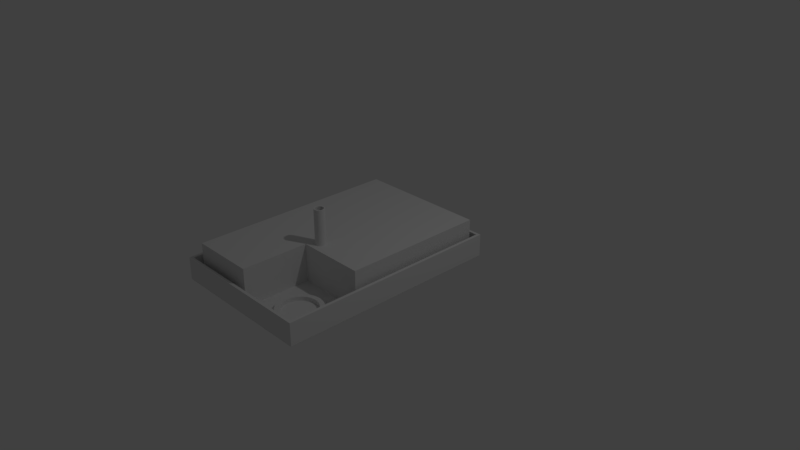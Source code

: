 # Source: SM_Factory.blend  (saved by Blender 2.78.0; exported with 4.5.12 LTS)
import bpy
from mathutils import Matrix  # noqa: F401  (used for matrix-valued properties, if any)

bpy.ops.wm.read_factory_settings(use_empty=True)
scene = bpy.context.scene
scene.name = 'Scene'

# ---- collections
col_collection_1 = bpy.data.collections.new('Collection 1'); scene.collection.children.link(col_collection_1)

# ---- materials (node trees are filled in below, after node groups)
mat_material = bpy.data.materials.new('Material')
mat_material.alpha_threshold = 0.0
mat_material.use_transparent_shadow = False
mat_material.roughness = 0.5
mat_material.line_color = (0.0, 0.0, 0.0, 1.0)

# ---- node groups
ng_auto_smooth = bpy.data.node_groups.new('Auto Smooth', 'GeometryNodeTree')
_s = ng_auto_smooth.interface.new_socket(name='Geometry', in_out='OUTPUT', socket_type='NodeSocketGeometry')
_s = ng_auto_smooth.interface.new_socket(name='Geometry', in_out='INPUT', socket_type='NodeSocketGeometry')
_s = ng_auto_smooth.interface.new_socket(name='Angle', in_out='INPUT', socket_type='NodeSocketFloat')
_s.subtype = 'ANGLE'
_s.min_value = 0.0
_s.max_value = 3.142
ng_auto_smooth.is_modifier = True
_N = ng_auto_smooth.nodes; _L = ng_auto_smooth.links
n0 = _N.new('NodeGroupOutput'); n0.name = 'Group Output'; n0.location = (480, -100)
n1 = _N.new('NodeGroupInput'); n1.name = 'Group Input'; n1.location = (-420, -300)
n2 = _N.new('NodeGroupInput'); n2.name = 'Group Input.001'; n2.location = (-60, -100)
n3 = _N.new('GeometryNodeSetShadeSmooth'); n3.name = 'Set Shade Smooth'; n3.location = (120, -100)
n3.domain = 'EDGE'
n4 = _N.new('GeometryNodeSetShadeSmooth'); n4.name = 'Set Shade Smooth.001'; n4.location = (300, -100)
n5 = _N.new('GeometryNodeInputMeshEdgeAngle'); n5.name = 'Edge Angle'; n5.location = (-420, -220)
n6 = _N.new('GeometryNodeInputEdgeSmooth'); n6.name = 'Is Edge Smooth'; n6.location = (-60, -160)
n7 = _N.new('GeometryNodeInputShadeSmooth'); n7.name = 'Is Face Smooth'; n7.location = (-240, -340)
n8 = _N.new('FunctionNodeBooleanMath'); n8.name = 'Boolean Math'; n8.location = (-60, -220)
n9 = _N.new('FunctionNodeCompare'); n9.name = 'Compare'; n9.location = (-240, -180)
n9.operation = 'LESS_EQUAL'
_L.new(n5.outputs[0], n9.inputs[0])
_L.new(n4.outputs[0], n0.inputs[0])
_L.new(n1.outputs[1], n9.inputs[1])
_L.new(n9.outputs[0], n8.inputs[0])
_L.new(n7.outputs[0], n8.inputs[1])
_L.new(n2.outputs[0], n3.inputs[0])
_L.new(n6.outputs[0], n3.inputs[1])
_L.new(n3.outputs[0], n4.inputs[0])
_L.new(n8.outputs[0], n3.inputs[2])
n0.is_active_output = True

# ---- material node trees

# ---- world
world_world = bpy.data.worlds.new('World'); scene.world = world_world
world_world.color = (0.05088, 0.05088, 0.05088)
world_world.use_sun_shadow = False
world_world.sun_shadow_jitter_overblur = 0.0
world_world.cycles.sampling_method = 'MANUAL'

# ---- cameras
cam_camera = bpy.data.cameras.new('Camera')
cam_camera.clip_end = 100.0
cam_camera.lens = 35.0
cam_camera.sensor_width = 32.0
cam_camera.sensor_height = 18.0
cam_camera.ortho_scale = 7.314
cam_camera.dof.focus_distance = 0.0
cam_camera.dof.aperture_fstop = 128.0

# ---- lights
light_lamp = bpy.data.lights.new('Lamp', 'POINT')
light_lamp.transmission_factor = 0.0
light_lamp.cutoff_distance = 30.0
light_lamp.energy = 100.0
light_lamp.shadow_buffer_clip_start = 1.001
light_lamp.shadow_soft_size = 0.1
light_lamp.shadow_maximum_resolution = 0.006
light_lamp.use_absolute_resolution = True

# ---- meshes
me_cube = bpy.data.meshes.new('Cube')
me_cube.from_pydata([(1.0, 1.0, 0.0), (1.0, -1.0, 0.0), (-1.0, -1.0, 0.0), (-1.0, 1.0, 0.0), (0.5, 1.0, 0.0), (5.96e-07, 1.0, 0.0), (-0.5, 1.0, 0.0), (0.5, -1.0, 0.0), (-8.345e-07, -1.0, 0.0), (-0.5, -1.0, 0.0), (1.0, 0.5, 0.0), (1.0, -8.941e-07, 0.0), (1.0, -0.5, 0.0), (-1.0, -0.5, 0.0), (-1.0, 6.258e-07, 0.0), (-1.0, 0.5, 0.0), (0.5, 0.5, 0.0), (0.5, -4.768e-07, 0.0), (0.5, -0.5, 0.0), (2.384e-07, 0.5, 0.0), (-1.192e-07, -8.941e-08, 0.0), (-4.768e-07, -0.5, 0.0), (-0.5, 0.5, 0.0), (-0.5, 2.98e-07, 0.0), (-0.5, -0.5, 0.0), (1.0, -1.5, 0.0), (-1.0, -1.5, 0.0), (0.5, -1.5, 0.0), (-1.279e-06, -1.5, 0.0), (-0.5, -1.5, 0.0), (1.0, -2.0, 0.0), (-1.0, -2.0, 0.0), (0.5, -2.0, 0.0), (-1.279e-06, -2.0, 0.0), (-0.5, -2.0, 0.0), (0.5, -1.208, -1.192e-07), (0.5, -1.269, 0.06057), (0.5569, -1.214, -1.192e-07), (0.5451, -1.274, 0.06057), (0.6116, -1.231, -1.192e-07), (0.5884, -1.287, 0.06057), (0.662, -1.258, -1.192e-07), (0.6283, -1.308, 0.06057), (0.7062, -1.294, -1.192e-07), (0.6633, -1.337, 0.06057), (0.7424, -1.338, -1.192e-07), (0.692, -1.372, 0.06057), (0.7694, -1.388, -1.192e-07), (0.7133, -1.412, 0.06057), (0.786, -1.443, -1.192e-07), (0.7265, -1.455, 0.06057), (0.7916, -1.5, -1.192e-07), (0.7309, -1.5, 0.06057), (0.786, -1.557, -1.192e-07), (0.7265, -1.545, 0.06057), (0.7694, -1.612, -1.192e-07), (0.7133, -1.588, 0.06057), (0.7424, -1.662, -1.192e-07), (0.692, -1.628, 0.06057), (0.7062, -1.706, -1.192e-07), (0.6633, -1.663, 0.06057), (0.662, -1.742, -1.192e-07), (0.6283, -1.692, 0.06057), (0.6116, -1.769, -1.192e-07), (0.5884, -1.713, 0.06057), (0.5569, -1.786, -1.192e-07), (0.5451, -1.726, 0.06057), (0.5, -1.792, -1.192e-07), (0.5, -1.731, 0.06057), (0.4431, -1.786, -1.192e-07), (0.4549, -1.726, 0.06057), (0.3884, -1.769, -1.192e-07), (0.4116, -1.713, 0.06057), (0.338, -1.742, -1.192e-07), (0.3717, -1.692, 0.06057), (0.2938, -1.706, -1.192e-07), (0.3367, -1.663, 0.06057), (0.2576, -1.662, -1.192e-07), (0.308, -1.628, 0.06057), (0.2306, -1.612, -1.192e-07), (0.2867, -1.588, 0.06057), (0.214, -1.557, -1.192e-07), (0.2735, -1.545, 0.06057), (0.2084, -1.5, -1.192e-07), (0.2691, -1.5, 0.06057), (0.214, -1.443, -1.192e-07), (0.2735, -1.455, 0.06057), (0.2306, -1.388, -1.192e-07), (0.2867, -1.412, 0.06057), (0.2576, -1.338, -1.192e-07), (0.308, -1.372, 0.06057), (0.2938, -1.294, -1.192e-07), (0.3367, -1.337, 0.06057), (0.338, -1.258, -1.192e-07), (0.3717, -1.308, 0.06057), (0.3884, -1.231, -1.192e-07), (0.4116, -1.287, 0.06057), (0.4431, -1.214, -1.192e-07), (0.4549, -1.274, 0.06057), (0.5569, -1.214, 0.06057), (0.5, -1.208, 0.06057), (0.6116, -1.231, 0.06057), (0.662, -1.258, 0.06057), (0.7062, -1.294, 0.06057), (0.7424, -1.338, 0.06057), (0.7694, -1.388, 0.06057), (0.786, -1.443, 0.06057), (0.7916, -1.5, 0.06057), (0.786, -1.557, 0.06057), (0.7694, -1.612, 0.06057), (0.7424, -1.662, 0.06057), (0.7062, -1.706, 0.06057), (0.662, -1.742, 0.06057), (0.6116, -1.769, 0.06057), (0.5569, -1.786, 0.06057), (0.5, -1.792, 0.06057), (0.4431, -1.786, 0.06057), (0.3884, -1.769, 0.06057), (0.338, -1.742, 0.06057), (0.2938, -1.706, 0.06057), (0.2576, -1.662, 0.06057), (0.2306, -1.612, 0.06057), (0.214, -1.557, 0.06057), (0.2084, -1.5, 0.06057), (0.214, -1.443, 0.06057), (0.2306, -1.388, 0.06057), (0.2576, -1.338, 0.06057), (0.2938, -1.294, 0.06057), (0.338, -1.258, 0.06057), (0.3884, -1.231, 0.06057), (0.4431, -1.214, 0.06057), (0.5451, -1.274, 0.007967), (0.5, -1.269, 0.007967), (0.5884, -1.287, 0.007967), (0.6283, -1.308, 0.007967), (0.6633, -1.337, 0.007967), (0.692, -1.372, 0.007967), (0.7133, -1.412, 0.007967), (0.7265, -1.455, 0.007967), (0.7309, -1.5, 0.007967), (0.7265, -1.545, 0.007967), (0.7133, -1.588, 0.007967), (0.692, -1.628, 0.007967), (0.6633, -1.663, 0.007967), (0.6283, -1.692, 0.007967), (0.5884, -1.713, 0.007967), (0.5451, -1.726, 0.007967), (0.5, -1.731, 0.007967), (0.4549, -1.726, 0.007967), (0.4116, -1.713, 0.007967), (0.3717, -1.692, 0.007967), (0.3367, -1.663, 0.007967), (0.308, -1.628, 0.007967), (0.2867, -1.588, 0.007967), (0.2735, -1.545, 0.007967), (0.2691, -1.5, 0.007967), (0.2735, -1.455, 0.007967), (0.2867, -1.412, 0.007967), (0.308, -1.372, 0.007967), (0.3367, -1.337, 0.007967), (0.3717, -1.308, 0.007967), (0.4116, -1.287, 0.007967), (0.4549, -1.274, 0.007967), (-0.8644, -1.0, 0.0), (-0.8644, -1.0, 0.5025), (-0.8644, 0.9043, 0.0), (-0.8644, 0.9043, 0.5025), (0.9007, -1.0, 0.0), (0.9007, -1.0, 0.5025), (0.9007, 0.9043, 0.0), (0.9007, 0.9043, 0.5025), (-1.125e-06, -1.0, 0.0), (-1.065e-06, -1.0, 0.5025), (-0.8644, -1.888, 0.0), (-0.8644, -1.888, 0.5025), (-1.065e-06, -1.888, 0.5025), (-1.125e-06, -1.888, 0.0), (1.0, 1.0, 0.001034), (1.0, -1.0, 0.001034), (-1.0, -1.0, 0.001034), (-1.0, 1.0, 0.001034), (0.5, 1.0, 0.001034), (5.96e-07, 1.0, 0.001034), (-0.5, 1.0, 0.001034), (1.0, 0.5, 0.001034), (1.0, -8.941e-07, 0.001034), (1.0, -0.5, 0.001034), (-1.0, -0.5, 0.001034), (-1.0, 6.258e-07, 0.001034), (-1.0, 0.5, 0.001034), (1.0, -1.5, 0.001034), (-1.0, -1.5, 0.001034), (1.0, -2.0, 0.001034), (-1.0, -2.0, 0.001034), (0.5, -2.0, 0.001034), (-1.279e-06, -2.0, 0.001034), (-0.5, -2.0, 0.001034), (0.9616, -0.5, 0.001034), (0.9616, -1.0, 0.001034), (-0.5, 0.9616, 0.001034), (-0.9616, 0.9616, 0.001034), (-0.9616, 0.5, 0.001034), (0.9616, 0.9616, 0.001034), (0.5, 0.9616, 0.001034), (5.732e-07, 0.9616, 0.001034), (0.9616, 0.5, 0.001034), (0.9616, -8.529e-07, 0.001034), (-0.9616, -1.0, 0.001034), (-0.9616, -0.5, 0.001034), (-0.9616, 6.098e-07, 0.001034), (0.9616, -1.5, 0.001034), (-0.9616, -1.5, 0.001034), (-0.5, -1.962, 0.001034), (-0.9616, -1.962, 0.001034), (0.9616, -1.962, 0.001034), (0.5, -1.962, 0.001034), (-1.242e-06, -1.962, 0.001034), (0.9616, -0.5, 0.2979), (0.9616, -1.0, 0.2979), (-0.5, 0.9616, 0.2979), (-0.9616, 0.9616, 0.2979), (-0.9616, 0.5, 0.2979), (0.9616, 0.9616, 0.2979), (0.5, 0.9616, 0.2979), (5.732e-07, 0.9616, 0.2979), (0.9616, 0.5, 0.2979), (0.9616, -8.529e-07, 0.2979), (-0.9616, -1.0, 0.2979), (-0.9616, -0.5, 0.2979), (-0.9616, 6.098e-07, 0.2979), (0.9616, -1.5, 0.2979), (-0.9616, -1.5, 0.2979), (-0.5, -1.962, 0.2979), (-0.9616, -1.962, 0.2979), (0.9616, -1.962, 0.2979), (0.5, -1.962, 0.2979), (-1.242e-06, -1.962, 0.2979), (1.0, -0.5, 0.2979), (1.0, -1.0, 0.2979), (-0.5, 1.0, 0.2979), (-1.0, 1.0, 0.2979), (-1.0, 0.5, 0.2979), (1.0, 1.0, 0.2979), (0.5, 1.0, 0.2979), (5.96e-07, 1.0, 0.2979), (1.0, 0.5, 0.2979), (1.0, -8.941e-07, 0.2979), (-1.0, -1.0, 0.2979), (-1.0, -0.5, 0.2979), (-1.0, 6.258e-07, 0.2979), (1.0, -1.5, 0.2979), (-1.0, -1.5, 0.2979), (-0.5, -2.0, 0.2979), (-1.0, -2.0, 0.2979), (1.0, -2.0, 0.2979), (0.5, -2.0, 0.2979), (-1.279e-06, -2.0, 0.2979), (0.1179, -0.7923, 0.5025), (0.1179, -0.8083, 0.969), (0.1446, -0.7976, 0.5025), (0.1384, -0.8124, 0.969), (0.1672, -0.8127, 0.5025), (0.1558, -0.824, 0.969), (0.1823, -0.8353, 0.5025), (0.1675, -0.8414, 0.969), (0.1876, -0.8619, 0.5025), (0.1715, -0.8619, 0.969), (0.1823, -0.8886, 0.5025), (0.1675, -0.8824, 0.969), (0.1672, -0.9112, 0.5025), (0.1558, -0.8999, 0.969), (0.1446, -0.9263, 0.5025), (0.1384, -0.9115, 0.969), (0.1179, -0.9316, 0.5025), (0.1179, -0.9156, 0.969), (0.09124, -0.9263, 0.5025), (0.09737, -0.9115, 0.969), (0.06864, -0.9112, 0.5025), (0.07997, -0.8999, 0.969), (0.05354, -0.8886, 0.5025), (0.06834, -0.8824, 0.969), (0.04824, -0.8619, 0.5025), (0.06425, -0.8619, 0.969), (0.05354, -0.8353, 0.5025), (0.06834, -0.8414, 0.969), (0.06864, -0.8127, 0.5025), (0.07997, -0.824, 0.969), (0.09124, -0.7976, 0.5025), (0.09737, -0.8124, 0.969), (0.1446, -0.7976, 0.969), (0.1179, -0.7923, 0.969), (0.1672, -0.8127, 0.969), (0.1823, -0.8353, 0.969), (0.1876, -0.8619, 0.969), (0.1823, -0.8886, 0.969), (0.1672, -0.9112, 0.969), (0.1446, -0.9263, 0.969), (0.1179, -0.9316, 0.969), (0.09124, -0.9263, 0.969), (0.06864, -0.9112, 0.969), (0.05354, -0.8886, 0.969), (0.04824, -0.8619, 0.969), (0.05354, -0.8353, 0.969), (0.06864, -0.8127, 0.969), (0.09124, -0.7976, 0.969), (0.1384, -0.8124, 0.5025), (0.1179, -0.8083, 0.5025), (0.1558, -0.824, 0.5025), (0.1675, -0.8414, 0.5025), (0.1715, -0.8619, 0.5025), (0.1675, -0.8824, 0.5025), (0.1558, -0.8999, 0.5025), (0.1384, -0.9115, 0.5025), (0.1179, -0.9156, 0.5025), (0.09737, -0.9115, 0.5025), (0.07997, -0.8999, 0.5025), (0.06834, -0.8824, 0.5025), (0.06425, -0.8619, 0.5025), (0.06834, -0.8414, 0.5025), (0.07997, -0.824, 0.5025), (0.09737, -0.8124, 0.5025)], [], [(22, 6, 3, 15), (10, 0, 4, 16), (16, 4, 5, 19), (19, 5, 6, 22), (8, 21, 24, 9), (21, 20, 23, 24), (20, 19, 22, 23), (7, 18, 21, 8), (18, 17, 20, 21), (17, 16, 19, 20), (1, 12, 18, 7), (12, 11, 17, 18), (11, 10, 16, 17), (9, 24, 13, 2), (24, 23, 14, 13), (23, 22, 15, 14), (8, 9, 29, 28), (1, 7, 27, 25), (7, 8, 28, 27), (9, 2, 26, 29), (27, 28, 33, 32), (29, 26, 31, 34), (28, 29, 34, 33), (25, 27, 32, 30), (35, 100, 99, 37), (37, 99, 101, 39), (39, 101, 102, 41), (41, 102, 103, 43), (43, 103, 104, 45), (45, 104, 105, 47), (47, 105, 106, 49), (49, 106, 107, 51), (51, 107, 108, 53), (53, 108, 109, 55), (55, 109, 110, 57), (57, 110, 111, 59), (59, 111, 112, 61), (61, 112, 113, 63), (63, 113, 114, 65), (65, 114, 115, 67), (67, 115, 116, 69), (69, 116, 117, 71), (71, 117, 118, 73), (73, 118, 119, 75), (75, 119, 120, 77), (77, 120, 121, 79), (79, 121, 122, 81), (81, 122, 123, 83), (83, 123, 124, 85), (85, 124, 125, 87), (87, 125, 126, 89), (89, 126, 127, 91), (91, 127, 128, 93), (93, 128, 129, 95), (84, 82, 154, 155), (95, 129, 130, 97), (97, 130, 100, 35), (36, 38, 99, 100), (38, 40, 101, 99), (40, 42, 102, 101), (42, 44, 103, 102), (44, 46, 104, 103), (46, 48, 105, 104), (48, 50, 106, 105), (50, 52, 107, 106), (52, 54, 108, 107), (54, 56, 109, 108), (56, 58, 110, 109), (58, 60, 111, 110), (60, 62, 112, 111), (62, 64, 113, 112), (64, 66, 114, 113), (66, 68, 115, 114), (68, 70, 116, 115), (70, 72, 117, 116), (72, 74, 118, 117), (74, 76, 119, 118), (76, 78, 120, 119), (78, 80, 121, 120), (80, 82, 122, 121), (82, 84, 123, 122), (84, 86, 124, 123), (86, 88, 125, 124), (88, 90, 126, 125), (90, 92, 127, 126), (92, 94, 128, 127), (94, 96, 129, 128), (96, 98, 130, 129), (98, 36, 100, 130), (131, 132, 162, 161, 160, 159, 158, 157, 156, 155, 154, 153, 152, 151, 150, 149, 148, 147, 146, 145, 144, 143, 142, 141, 140, 139, 138, 137, 136, 135, 134, 133), (58, 56, 141, 142), (86, 84, 155, 156), (60, 58, 142, 143), (88, 86, 156, 157), (62, 60, 143, 144), (90, 88, 157, 158), (64, 62, 144, 145), (38, 36, 132, 131), (92, 90, 158, 159), (66, 64, 145, 146), (40, 38, 131, 133), (94, 92, 159, 160), (68, 66, 146, 147), (42, 40, 133, 134), (96, 94, 160, 161), (70, 68, 147, 148), (44, 42, 134, 135), (98, 96, 161, 162), (72, 70, 148, 149), (46, 44, 135, 136), (36, 98, 162, 132), (74, 72, 149, 150), (48, 46, 136, 137), (76, 74, 150, 151), (50, 48, 137, 138), (78, 76, 151, 152), (52, 50, 138, 139), (80, 78, 152, 153), (54, 52, 139, 140), (82, 80, 153, 154), (56, 54, 140, 141), (163, 164, 166, 165), (165, 166, 170, 169), (169, 170, 168, 167), (172, 164, 174, 175), (167, 168, 172, 171), (170, 166, 164, 172, 168), (176, 175, 174, 173), (171, 172, 175, 176), (164, 163, 173, 174), (163, 171, 176, 173), (214, 215, 235, 234), (186, 185, 246, 237), (200, 199, 219, 220), (212, 213, 233, 232), (185, 184, 245, 246), (197, 198, 218, 217), (184, 177, 242, 245), (192, 190, 250, 254), (198, 210, 230, 218), (182, 183, 239, 244), (191, 193, 253, 251), (181, 182, 244, 243), (196, 195, 256, 252), (208, 209, 229, 228), (177, 181, 243, 242), (195, 194, 255, 256), (207, 208, 228, 227), (180, 189, 241, 240), (217, 218, 238, 237), (220, 219, 239, 240), (221, 220, 240, 241), (223, 222, 242, 243), (224, 223, 243, 244), (219, 224, 244, 239), (222, 225, 245, 242), (225, 226, 246, 245), (226, 217, 237, 246), (227, 228, 248, 247), (228, 229, 249, 248), (209, 188, 249, 229), (218, 230, 250, 238), (191, 251, 231, 211), (232, 233, 253, 252), (234, 235, 255, 254), (235, 236, 256, 255), (236, 232, 252, 256), (233, 231, 251, 253), (230, 234, 254, 250), (201, 200, 220, 221), (187, 179, 247, 248), (215, 216, 236, 235), (203, 202, 222, 223), (188, 187, 248, 249), (216, 212, 232, 236), (204, 203, 223, 224), (221, 241, 189, 201), (213, 211, 231, 233), (199, 204, 224, 219), (190, 178, 238, 250), (210, 214, 234, 230), (202, 205, 225, 222), (227, 247, 179, 207), (178, 186, 237, 238), (205, 206, 226, 225), (193, 196, 252, 253), (183, 180, 240, 239), (206, 197, 217, 226), (194, 192, 254, 255), (257, 290, 289, 259), (259, 289, 291, 261), (261, 291, 292, 263), (263, 292, 293, 265), (265, 293, 294, 267), (267, 294, 295, 269), (269, 295, 296, 271), (271, 296, 297, 273), (273, 297, 298, 275), (275, 298, 299, 277), (277, 299, 300, 279), (279, 300, 301, 281), (281, 301, 302, 283), (283, 302, 303, 285), (276, 274, 313, 314), (285, 303, 304, 287), (287, 304, 290, 257), (258, 260, 289, 290), (260, 262, 291, 289), (262, 264, 292, 291), (264, 266, 293, 292), (266, 268, 294, 293), (268, 270, 295, 294), (270, 272, 296, 295), (272, 274, 297, 296), (274, 276, 298, 297), (276, 278, 299, 298), (278, 280, 300, 299), (280, 282, 301, 300), (282, 284, 302, 301), (284, 286, 303, 302), (286, 288, 304, 303), (288, 258, 290, 304), (262, 260, 305, 307), (278, 276, 314, 315), (264, 262, 307, 308), (280, 278, 315, 316), (266, 264, 308, 309), (282, 280, 316, 317), (268, 266, 309, 310), (284, 282, 317, 318), (270, 268, 310, 311), (286, 284, 318, 319), (272, 270, 311, 312), (288, 286, 319, 320), (274, 272, 312, 313), (260, 258, 306, 305), (258, 288, 320, 306)])
me_cube.polygons.foreach_set('use_smooth', [True] * 237)
me_cube.materials.append(mat_material)
me_cube.use_remesh_preserve_volume = False
me_cube.use_remesh_preserve_attributes = False
me_cube.use_mirror_vertex_groups = False
me_cube.update()

# ---- objects
ob_cube = bpy.data.objects.new('Cube', me_cube)
ob_lamp = bpy.data.objects.new('Lamp', light_lamp)
ob_camera = bpy.data.objects.new('Camera', cam_camera)

# ---- transforms, parenting, visibility, modifiers, constraints
ob_cube.location = (0.0, 0.0, 0.0)
ob_cube.lock_rotations_4d = False
ob_cube.empty_display_type = 'ARROWS'
ob_cube.lineart.crease_threshold = 0.0
_m = ob_cube.modifiers.new('Auto Smooth', 'NODES')
_m.node_group = ng_auto_smooth
_gi = [s.identifier for s in ng_auto_smooth.interface.items_tree if s.item_type == 'SOCKET' and s.in_out == 'INPUT']
_m[_gi[1]] = 0.5236  # Angle
ob_lamp.location = (4.076, 1.005, 5.904)
ob_lamp.rotation_euler = (0.6503, 0.05522, 1.866)
ob_lamp.lock_rotations_4d = False
ob_lamp.empty_display_type = 'ARROWS'
ob_lamp.color = (0.0, 0.0, 0.0, 0.0)
ob_lamp.lineart.crease_threshold = 0.0
ob_camera.location = (7.481, -6.508, 5.344)
ob_camera.rotation_euler = (1.109, 0.0, 0.8149)
ob_camera.lock_rotations_4d = False
ob_camera.empty_display_type = 'ARROWS'
ob_camera.color = (0.0, 0.0, 0.0, 0.0)
ob_camera.display_type = 'WIRE'
ob_camera.lineart.crease_threshold = 0.0

# ---- collection membership
col_collection_1.objects.link(ob_cube)
col_collection_1.objects.link(ob_lamp)
col_collection_1.objects.link(ob_camera)

# ---- scene / render settings (as saved in the file)
scene.camera = ob_camera
scene.frame_start = 1; scene.frame_end = 250; scene.frame_set(53)
scene.render.engine = 'BLENDER_EEVEE_NEXT'
scene.render.resolution_percentage = 50
scene.render.dither_intensity = 0.0
scene.cycles.use_denoising = False
scene.cycles.samples = 128
scene.cycles.sampling_pattern = 'TABULATED_SOBOL'
scene.cycles.light_sampling_threshold = 0.0
scene.cycles.use_adaptive_sampling = False
scene.cycles.use_light_tree = False
scene.cycles.blur_glossy = 0.0
scene.cycles.sample_clamp_indirect = 0.0
scene.view_settings.view_transform = 'Standard'
bpy.context.view_layer.update()
